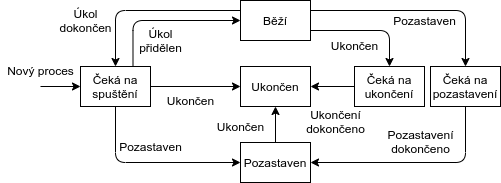

The diagram above was exported from draw.io. Its source (the exported page's mxGraphModel, read from the mxfile embedded in the PNG):
<mxGraphModel dx="813" dy="458" grid="1" gridSize="10" guides="1" tooltips="1" connect="1" arrows="1" fold="1" page="1" pageScale="1" pageWidth="827" pageHeight="1169" math="0" shadow="0">
  <root>
    <mxCell id="0" />
    <mxCell id="1" parent="0" />
    <mxCell id="xR5MN0q3T-KUcYWriGdY-1" value="Běží" style="rounded=0;whiteSpace=wrap;html=1;" parent="1" vertex="1">
      <mxGeometry x="300" y="230" width="70" height="40" as="geometry" />
    </mxCell>
    <mxCell id="xR5MN0q3T-KUcYWriGdY-2" value="Čeká na spuštění" style="rounded=0;whiteSpace=wrap;html=1;" parent="1" vertex="1">
      <mxGeometry x="140" y="296" width="70" height="40" as="geometry" />
    </mxCell>
    <mxCell id="xR5MN0q3T-KUcYWriGdY-3" value="Čeká na pozastavení" style="rounded=0;whiteSpace=wrap;html=1;" parent="1" vertex="1">
      <mxGeometry x="490" y="296" width="70" height="40" as="geometry" />
    </mxCell>
    <mxCell id="xR5MN0q3T-KUcYWriGdY-4" value="Čeká na ukončení" style="rounded=0;whiteSpace=wrap;html=1;" parent="1" vertex="1">
      <mxGeometry x="414" y="296" width="70" height="40" as="geometry" />
    </mxCell>
    <mxCell id="xR5MN0q3T-KUcYWriGdY-5" value="Ukončen" style="rounded=0;whiteSpace=wrap;html=1;" parent="1" vertex="1">
      <mxGeometry x="300" y="296" width="70" height="40" as="geometry" />
    </mxCell>
    <mxCell id="xR5MN0q3T-KUcYWriGdY-6" value="Pozastaven" style="rounded=0;whiteSpace=wrap;html=1;" parent="1" vertex="1">
      <mxGeometry x="300" y="372" width="70" height="40" as="geometry" />
    </mxCell>
    <mxCell id="xR5MN0q3T-KUcYWriGdY-7" value="" style="endArrow=classic;html=1;entryX=0;entryY=0.5;entryDx=0;entryDy=0;" parent="1" target="xR5MN0q3T-KUcYWriGdY-2" edge="1">
      <mxGeometry width="50" height="50" relative="1" as="geometry">
        <mxPoint x="100" y="316" as="sourcePoint" />
        <mxPoint x="90" y="330" as="targetPoint" />
      </mxGeometry>
    </mxCell>
    <mxCell id="xR5MN0q3T-KUcYWriGdY-8" value="Nový proces" style="text;html=1;align=center;verticalAlign=middle;resizable=0;points=[];autosize=1;" parent="1" vertex="1">
      <mxGeometry x="60" y="290" width="80" height="20" as="geometry" />
    </mxCell>
    <mxCell id="xR5MN0q3T-KUcYWriGdY-9" value="" style="endArrow=classic;html=1;exitX=0.75;exitY=0;exitDx=0;exitDy=0;entryX=0;entryY=0.5;entryDx=0;entryDy=0;edgeStyle=orthogonalEdgeStyle;" parent="1" source="xR5MN0q3T-KUcYWriGdY-2" target="xR5MN0q3T-KUcYWriGdY-1" edge="1">
      <mxGeometry width="50" height="50" relative="1" as="geometry">
        <mxPoint x="100" y="250" as="sourcePoint" />
        <mxPoint x="150" y="200" as="targetPoint" />
      </mxGeometry>
    </mxCell>
    <mxCell id="xR5MN0q3T-KUcYWriGdY-10" value="Úkol&lt;br&gt;přidělen" style="text;html=1;align=center;verticalAlign=middle;resizable=0;points=[];autosize=1;" parent="1" vertex="1">
      <mxGeometry x="190" y="255" width="60" height="30" as="geometry" />
    </mxCell>
    <mxCell id="xR5MN0q3T-KUcYWriGdY-11" value="" style="endArrow=classic;html=1;exitX=0.5;exitY=1;exitDx=0;exitDy=0;entryX=0;entryY=0.5;entryDx=0;entryDy=0;edgeStyle=orthogonalEdgeStyle;" parent="1" source="xR5MN0q3T-KUcYWriGdY-2" target="xR5MN0q3T-KUcYWriGdY-6" edge="1">
      <mxGeometry width="50" height="50" relative="1" as="geometry">
        <mxPoint x="270" y="350" as="sourcePoint" />
        <mxPoint x="320" y="300" as="targetPoint" />
      </mxGeometry>
    </mxCell>
    <mxCell id="xR5MN0q3T-KUcYWriGdY-12" value="Pozastaven" style="text;html=1;align=center;verticalAlign=middle;resizable=0;points=[];autosize=1;" parent="1" vertex="1">
      <mxGeometry x="170" y="366" width="80" height="20" as="geometry" />
    </mxCell>
    <mxCell id="xR5MN0q3T-KUcYWriGdY-13" value="" style="endArrow=classic;html=1;exitX=1;exitY=0.5;exitDx=0;exitDy=0;entryX=0;entryY=0.5;entryDx=0;entryDy=0;" parent="1" source="xR5MN0q3T-KUcYWriGdY-2" target="xR5MN0q3T-KUcYWriGdY-5" edge="1">
      <mxGeometry width="50" height="50" relative="1" as="geometry">
        <mxPoint x="250" y="360" as="sourcePoint" />
        <mxPoint x="300" y="310" as="targetPoint" />
      </mxGeometry>
    </mxCell>
    <mxCell id="xR5MN0q3T-KUcYWriGdY-14" value="" style="endArrow=classic;html=1;entryX=0.5;entryY=1;entryDx=0;entryDy=0;exitX=0.5;exitY=0;exitDx=0;exitDy=0;" parent="1" source="xR5MN0q3T-KUcYWriGdY-6" target="xR5MN0q3T-KUcYWriGdY-5" edge="1">
      <mxGeometry width="50" height="50" relative="1" as="geometry">
        <mxPoint x="210" y="490" as="sourcePoint" />
        <mxPoint x="260" y="440" as="targetPoint" />
      </mxGeometry>
    </mxCell>
    <mxCell id="xR5MN0q3T-KUcYWriGdY-15" value="Ukončen" style="text;html=1;align=center;verticalAlign=middle;resizable=0;points=[];autosize=1;" parent="1" vertex="1">
      <mxGeometry x="220" y="320" width="60" height="20" as="geometry" />
    </mxCell>
    <mxCell id="xR5MN0q3T-KUcYWriGdY-16" value="Ukončen" style="text;html=1;align=center;verticalAlign=middle;resizable=0;points=[];autosize=1;" parent="1" vertex="1">
      <mxGeometry x="270" y="346" width="60" height="20" as="geometry" />
    </mxCell>
    <mxCell id="xR5MN0q3T-KUcYWriGdY-17" value="" style="endArrow=classic;html=1;exitX=1;exitY=0.75;exitDx=0;exitDy=0;entryX=0.5;entryY=0;entryDx=0;entryDy=0;edgeStyle=orthogonalEdgeStyle;" parent="1" source="xR5MN0q3T-KUcYWriGdY-1" target="xR5MN0q3T-KUcYWriGdY-4" edge="1">
      <mxGeometry width="50" height="50" relative="1" as="geometry">
        <mxPoint x="410" y="260" as="sourcePoint" />
        <mxPoint x="460" y="210" as="targetPoint" />
      </mxGeometry>
    </mxCell>
    <mxCell id="xR5MN0q3T-KUcYWriGdY-18" value="" style="endArrow=classic;html=1;exitX=0;exitY=0.5;exitDx=0;exitDy=0;entryX=1;entryY=0.5;entryDx=0;entryDy=0;" parent="1" source="xR5MN0q3T-KUcYWriGdY-4" target="xR5MN0q3T-KUcYWriGdY-5" edge="1">
      <mxGeometry width="50" height="50" relative="1" as="geometry">
        <mxPoint x="430" y="330" as="sourcePoint" />
        <mxPoint x="480" y="280" as="targetPoint" />
      </mxGeometry>
    </mxCell>
    <mxCell id="xR5MN0q3T-KUcYWriGdY-19" value="" style="endArrow=classic;html=1;exitX=1;exitY=0.25;exitDx=0;exitDy=0;entryX=0.5;entryY=0;entryDx=0;entryDy=0;edgeStyle=orthogonalEdgeStyle;" parent="1" source="xR5MN0q3T-KUcYWriGdY-1" target="xR5MN0q3T-KUcYWriGdY-3" edge="1">
      <mxGeometry width="50" height="50" relative="1" as="geometry">
        <mxPoint x="460" y="250" as="sourcePoint" />
        <mxPoint x="510" y="200" as="targetPoint" />
      </mxGeometry>
    </mxCell>
    <mxCell id="xR5MN0q3T-KUcYWriGdY-20" value="Pozastaven" style="text;html=1;align=center;verticalAlign=middle;resizable=0;points=[];autosize=1;" parent="1" vertex="1">
      <mxGeometry x="444" y="240" width="80" height="20" as="geometry" />
    </mxCell>
    <mxCell id="xR5MN0q3T-KUcYWriGdY-21" value="Ukončen" style="text;html=1;align=center;verticalAlign=middle;resizable=0;points=[];autosize=1;" parent="1" vertex="1">
      <mxGeometry x="384" y="265" width="60" height="20" as="geometry" />
    </mxCell>
    <mxCell id="xR5MN0q3T-KUcYWriGdY-22" value="Ukončení&lt;br&gt;dokončeno" style="text;html=1;align=center;verticalAlign=middle;resizable=0;points=[];autosize=1;" parent="1" vertex="1">
      <mxGeometry x="360" y="336" width="70" height="30" as="geometry" />
    </mxCell>
    <mxCell id="xR5MN0q3T-KUcYWriGdY-23" value="" style="endArrow=classic;html=1;exitX=0.5;exitY=1;exitDx=0;exitDy=0;entryX=1;entryY=0.5;entryDx=0;entryDy=0;edgeStyle=orthogonalEdgeStyle;" parent="1" source="xR5MN0q3T-KUcYWriGdY-3" target="xR5MN0q3T-KUcYWriGdY-6" edge="1">
      <mxGeometry width="50" height="50" relative="1" as="geometry">
        <mxPoint x="490" y="450" as="sourcePoint" />
        <mxPoint x="540" y="400" as="targetPoint" />
      </mxGeometry>
    </mxCell>
    <mxCell id="xR5MN0q3T-KUcYWriGdY-24" value="Pozastavení&lt;br&gt;dokončeno" style="text;html=1;align=center;verticalAlign=middle;resizable=0;points=[];autosize=1;" parent="1" vertex="1">
      <mxGeometry x="440" y="356" width="80" height="30" as="geometry" />
    </mxCell>
    <mxCell id="xR5MN0q3T-KUcYWriGdY-25" value="" style="endArrow=classic;html=1;exitX=0;exitY=0.25;exitDx=0;exitDy=0;entryX=0.5;entryY=0;entryDx=0;entryDy=0;edgeStyle=orthogonalEdgeStyle;" parent="1" source="xR5MN0q3T-KUcYWriGdY-1" target="xR5MN0q3T-KUcYWriGdY-2" edge="1">
      <mxGeometry width="50" height="50" relative="1" as="geometry">
        <mxPoint x="120" y="250" as="sourcePoint" />
        <mxPoint x="170" y="200" as="targetPoint" />
      </mxGeometry>
    </mxCell>
    <mxCell id="xR5MN0q3T-KUcYWriGdY-26" value="Úkol&lt;br&gt;dokončen" style="text;html=1;align=center;verticalAlign=middle;resizable=0;points=[];autosize=1;" parent="1" vertex="1">
      <mxGeometry x="110" y="235" width="70" height="30" as="geometry" />
    </mxCell>
  </root>
</mxGraphModel>